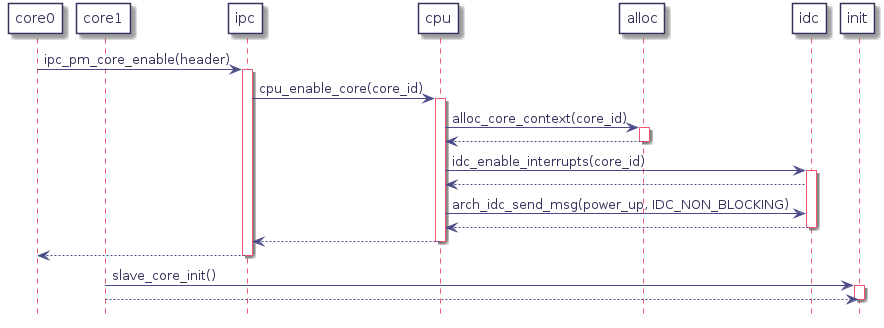

The diagram above was rendered by PlantUML. Its source (embedded in the PNG):
@startuml
hidefootbox
skinparam componentStyle uml2

skinparam defaultFontColor	#33335b

skinparam rectangle {
	color		#d6d6de
	backgroundColor	#ffffff
}

skinparam component {
	backgroundColor	#ffffff
	borderColor	#33335b
	arrowColor	#f05772
}

skinparam interface {
	backgroundColor	#ffffff
	borderColor	#f05772
}

skinparam class {
	backgroundColor	#ffffff
	borderColor	#33335b
	arrowColor	#f05772
}
skinparam stereotypeCBackgroundColor	#6fccdd

skinparam sequence {
	arrowColor		#4a4a86
	lifeLineBorderColor	#f05772
	groupBorderColor	#a1a1ca
	boxBorderColor		#a1a1ca
	dividerBorderColor	#d6d6de
	dividerBorderThickness	1
}
skinparam participant {
	borderColor		#33335b
	backgroundColor		#ffffff
}
skinparam actor {
	borderColor		#33335b
	backgroundColor		#ffffff
}

skinparam state {
	borderColor		#33335b
	backgroundColor		#ffffff
}

skinparam node {
	backgroundColor		#ffffff
}

skinparam note {
	backgroundColor 	#f6ed80
	borderColor		#d6d6de
}
participant core0
participant core1
participant ipc
participant cpu
participant alloc
participant idc
participant init

core0 -> ipc : ipc_pm_core_enable(header)
   activate ipc

   ipc -> cpu : cpu_enable_core(core_id)
      activate cpu

      cpu -> alloc : alloc_core_context(core_id)
         activate alloc
      cpu <-- alloc
      deactivate alloc

      cpu -> idc : idc_enable_interrupts(core_id)
         activate idc
      cpu <-- idc
      cpu-> idc : arch_idc_send_msg(power_up, IDC_NON_BLOCKING)
      cpu <-- idc
      deactivate idc

   ipc <-- cpu
   deactivate cpu

core0 <-- ipc
deactivate ipc

core1 -> init : slave_core_init()
   activate init
init <-- core1
deactivate init

@enduml